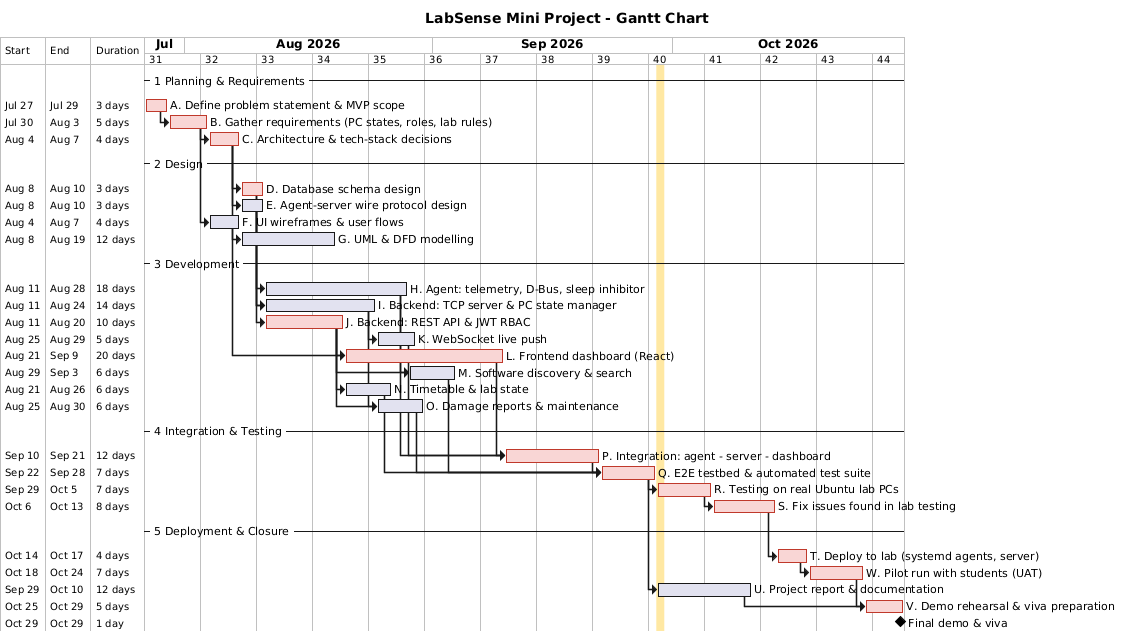

The diagram above was rendered by PlantUML. Its source (embedded in the PNG):
@startgantt exp7-gantt
' Generated by exp7_schedule.py - edit TASKS there, not here.
title LabSense Mini Project - Gantt Chart
printscale weekly zoom 2
hide footbox
Project starts 2026-07-27
today is 2026-09-29 and is colored in #FFE8A3

-- 1 Planning & Requirements --
[A. Define problem statement & MVP scope] as [A] starts 2026-07-27 and lasts 3 days
[A] is colored in #F9D6D5/#C0392B
[A] is 100% completed
[B. Gather requirements (PC states, roles, lab rules)] as [B] starts 2026-07-30 and lasts 5 days
[B] is colored in #F9D6D5/#C0392B
[B] is 100% completed
[C. Architecture & tech-stack decisions] as [C] starts 2026-08-04 and lasts 4 days
[C] is colored in #F9D6D5/#C0392B
[C] is 100% completed
-- 2 Design --
[D. Database schema design] as [D] starts 2026-08-08 and lasts 3 days
[D] is colored in #F9D6D5/#C0392B
[D] is 100% completed
[E. Agent-server wire protocol design] as [E] starts 2026-08-08 and lasts 3 days
[E] is 100% completed
[F. UI wireframes & user flows] as [F] starts 2026-08-04 and lasts 4 days
[F] is 100% completed
[G. UML & DFD modelling] as [G] starts 2026-08-08 and lasts 12 days
[G] is 100% completed
-- 3 Development --
[H. Agent: telemetry, D-Bus, sleep inhibitor] as [H] starts 2026-08-11 and lasts 18 days
[H] is 100% completed
[I. Backend: TCP server & PC state manager] as [I] starts 2026-08-11 and lasts 14 days
[I] is 100% completed
[J. Backend: REST API & JWT RBAC] as [J] starts 2026-08-11 and lasts 10 days
[J] is colored in #F9D6D5/#C0392B
[J] is 100% completed
[K. WebSocket live push] as [K] starts 2026-08-25 and lasts 5 days
[K] is 100% completed
[L. Frontend dashboard (React)] as [L] starts 2026-08-21 and lasts 20 days
[L] is colored in #F9D6D5/#C0392B
[L] is 100% completed
[M. Software discovery & search] as [M] starts 2026-08-29 and lasts 6 days
[M] is 100% completed
[N. Timetable & lab state] as [N] starts 2026-08-21 and lasts 6 days
[N] is 100% completed
[O. Damage reports & maintenance] as [O] starts 2026-08-25 and lasts 6 days
[O] is 100% completed
-- 4 Integration & Testing --
[P. Integration: agent - server - dashboard] as [P] starts 2026-09-10 and lasts 12 days
[P] is colored in #F9D6D5/#C0392B
[P] is 100% completed
[Q. E2E testbed & automated test suite] as [Q] starts 2026-09-22 and lasts 7 days
[Q] is colored in #F9D6D5/#C0392B
[Q] is 100% completed
[R. Testing on real Ubuntu lab PCs] as [R] starts 2026-09-29 and lasts 7 days
[R] is colored in #F9D6D5/#C0392B
[S. Fix issues found in lab testing] as [S] starts 2026-10-06 and lasts 8 days
[S] is colored in #F9D6D5/#C0392B
-- 5 Deployment & Closure --
[T. Deploy to lab (systemd agents, server)] as [T] starts 2026-10-14 and lasts 4 days
[T] is colored in #F9D6D5/#C0392B
[W. Pilot run with students (UAT)] as [W] starts 2026-10-18 and lasts 7 days
[W] is colored in #F9D6D5/#C0392B
[U. Project report & documentation] as [U] starts 2026-09-29 and lasts 12 days
[V. Demo rehearsal & viva preparation] as [V] starts 2026-10-25 and lasts 5 days
[V] is colored in #F9D6D5/#C0392B

[A] -> [B]
[B] -> [C]
[C] -> [D]
[C] -> [E]
[B] -> [F]
[C] -> [G]
[E] -> [H]
[D] -> [I]
[E] -> [I]
[D] -> [J]
[I] -> [K]
[F] -> [L]
[J] -> [L]
[H] -> [M]
[J] -> [M]
[J] -> [N]
[I] -> [O]
[J] -> [O]
[H] -> [P]
[K] -> [P]
[L] -> [P]
[P] -> [Q]
[M] -> [Q]
[N] -> [Q]
[O] -> [Q]
[Q] -> [R]
[R] -> [S]
[S] -> [T]
[T] -> [W]
[Q] -> [U]
[W] -> [V]
[U] -> [V]

[Final demo & viva] happens 2026-10-29
@endgantt